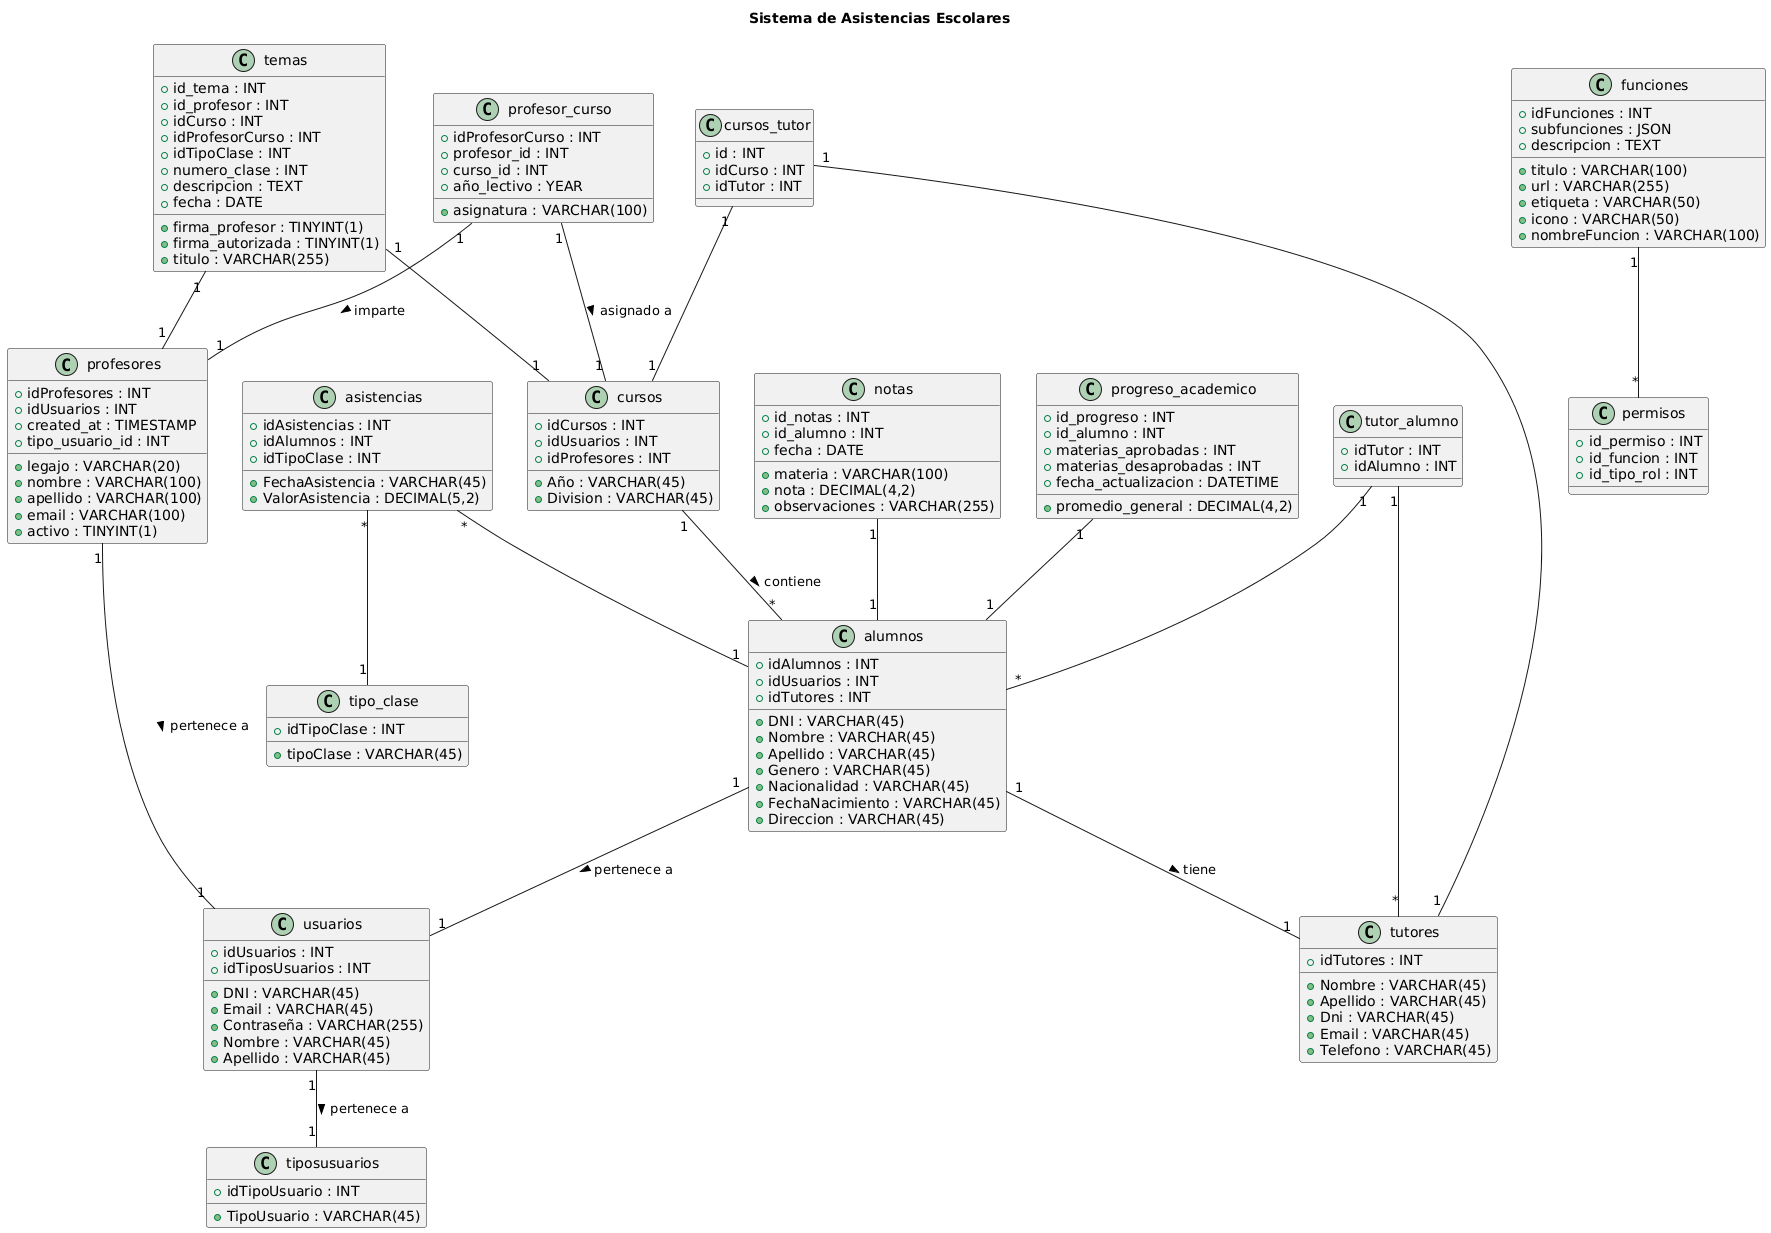

The diagram above was rendered by PlantUML. Its source (embedded in the PNG):
@startuml
title Sistema de Asistencias Escolares

class tiposusuarios {
  + idTipoUsuario : INT
  + TipoUsuario : VARCHAR(45)
}

class usuarios {
  + idUsuarios : INT
  + DNI : VARCHAR(45)
  + Email : VARCHAR(45)
  + Contraseña : VARCHAR(255)
  + Nombre : VARCHAR(45)
  + Apellido : VARCHAR(45)
  + idTiposUsuarios : INT
}

class alumnos {
  + idAlumnos : INT
  + DNI : VARCHAR(45)
  + Nombre : VARCHAR(45)
  + Apellido : VARCHAR(45)
  + Genero : VARCHAR(45)
  + Nacionalidad : VARCHAR(45)
  + FechaNacimiento : VARCHAR(45)
  + Direccion : VARCHAR(45)
  + idUsuarios : INT
  + idTutores : INT
}

class tutores {
  + idTutores : INT
  + Nombre : VARCHAR(45)
  + Apellido : VARCHAR(45)
  + Dni : VARCHAR(45)
  + Email : VARCHAR(45)
  + Telefono : VARCHAR(45)
}

class profesores {
  + idProfesores : INT
  + idUsuarios : INT
  + legajo : VARCHAR(20)
  + nombre : VARCHAR(100)
  + apellido : VARCHAR(100)
  + email : VARCHAR(100)
  + activo : TINYINT(1)
  + created_at : TIMESTAMP
  + tipo_usuario_id : INT
}

class cursos {
  + idCursos : INT
  + Año : VARCHAR(45)
  + Division : VARCHAR(45)
  + idUsuarios : INT
  + idProfesores : INT
}

class profesor_curso {
  + idProfesorCurso : INT
  + profesor_id : INT
  + curso_id : INT
  + asignatura : VARCHAR(100)
  + año_lectivo : YEAR
}

class asistencias {
  + idAsistencias : INT
  + FechaAsistencia : VARCHAR(45)
  + ValorAsistencia : DECIMAL(5,2)
  + idAlumnos : INT
  + idTipoClase : INT
}

class notas {
  + id_notas : INT
  + id_alumno : INT
  + materia : VARCHAR(100)
  + nota : DECIMAL(4,2)
  + fecha : DATE
  + observaciones : VARCHAR(255)
}

class progreso_academico {
  + id_progreso : INT
  + id_alumno : INT
  + promedio_general : DECIMAL(4,2)
  + materias_aprobadas : INT
  + materias_desaprobadas : INT
  + fecha_actualizacion : DATETIME
}

class tipo_clase {
  + idTipoClase : INT
  + tipoClase : VARCHAR(45)
}

class permisos {
  + id_permiso : INT
  + id_funcion : INT
  + id_tipo_rol : INT
}

class funciones {
  + idFunciones : INT
  + titulo : VARCHAR(100)
  + url : VARCHAR(255)
  + etiqueta : VARCHAR(50)
  + icono : VARCHAR(50)
  + subfunciones : JSON
  + nombreFuncion : VARCHAR(100)
  + descripcion : TEXT
}

class temas {
  + id_tema : INT
  + id_profesor : INT
  + idCurso : INT
  + idProfesorCurso : INT
  + idTipoClase : INT
  + numero_clase : INT
  + firma_profesor : TINYINT(1)
  + firma_autorizada : TINYINT(1)
  + titulo : VARCHAR(255)
  + descripcion : TEXT
  + fecha : DATE
}

class tutor_alumno {
  + idTutor : INT
  + idAlumno : INT
}

class cursos_tutor {
  + id : INT
  + idCurso : INT
  + idTutor : INT
}

' Relaciones
usuarios "1" -- "1" tiposusuarios : pertenece a >
alumnos "1" -- "1" usuarios : pertenece a >
profesores "1" -- "1" usuarios : pertenece a >
alumnos "1" -- "1" tutores : tiene >
tutor_alumno "1" -- "*" alumnos
tutor_alumno "1" -- "*" tutores
cursos "1" -- "*" alumnos : contiene >
profesor_curso "1" -- "1" profesores : imparte >
profesor_curso "1" -- "1" cursos : asignado a >
asistencias "*" -- "1" alumnos
asistencias "*" -- "1" tipo_clase
progreso_academico "1" -- "1" alumnos
notas "1" -- "1" alumnos
funciones "1" -- "*" permisos
temas "1" -- "1" cursos
temas "1" -- "1" profesores
cursos_tutor "1" -- "1" cursos
cursos_tutor "1" -- "1" tutores
@enduml